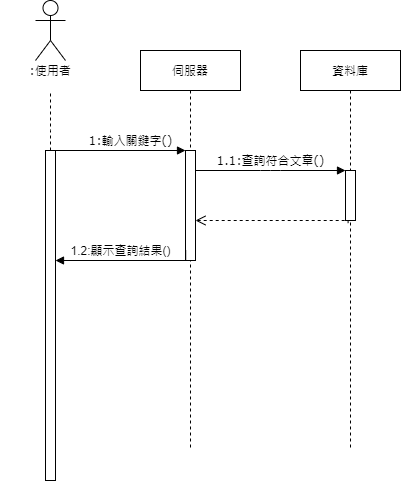

The diagram above was exported from draw.io. Its source (the exported page's mxGraphModel, read from the mxfile embedded in the PNG):
<mxGraphModel dx="1038" dy="524" grid="1" gridSize="10" guides="1" tooltips="1" connect="1" arrows="1" fold="1" page="1" pageScale="1" pageWidth="1100" pageHeight="850" background="#ffffff" math="0" shadow="0">
  <root>
    <mxCell id="0" />
    <mxCell id="1" parent="0" />
    <mxCell id="7baba1c4bc27f4b0-2" value="伺服器" style="shape=umlLifeline;perimeter=lifelinePerimeter;whiteSpace=wrap;html=1;container=1;collapsible=0;recursiveResize=0;outlineConnect=0;rounded=0;shadow=0;comic=0;labelBackgroundColor=none;strokeWidth=1;fontFamily=Verdana;fontSize=12;align=center;" parent="1" vertex="1">
      <mxGeometry x="240" y="80" width="100" height="400" as="geometry" />
    </mxCell>
    <mxCell id="7baba1c4bc27f4b0-10" value="" style="html=1;points=[];perimeter=orthogonalPerimeter;rounded=0;shadow=0;comic=0;labelBackgroundColor=none;strokeWidth=1;fontFamily=Verdana;fontSize=12;align=center;" parent="7baba1c4bc27f4b0-2" vertex="1">
      <mxGeometry x="45" y="100" width="10" height="110" as="geometry" />
    </mxCell>
    <mxCell id="2M-YSGYRWdpxbiTatYeM-12" value="" style="html=1;verticalAlign=bottom;endArrow=open;dashed=1;endSize=8;rounded=0;edgeStyle=orthogonalEdgeStyle;exitX=0.26;exitY=1.052;exitDx=0;exitDy=0;exitPerimeter=0;" parent="7baba1c4bc27f4b0-2" source="7baba1c4bc27f4b0-13" edge="1">
      <mxGeometry relative="1" as="geometry">
        <mxPoint x="135" y="170" as="sourcePoint" />
        <mxPoint x="55" y="170" as="targetPoint" />
        <Array as="points">
          <mxPoint x="208" y="170" />
        </Array>
      </mxGeometry>
    </mxCell>
    <mxCell id="7baba1c4bc27f4b0-3" value="資料庫" style="shape=umlLifeline;perimeter=lifelinePerimeter;whiteSpace=wrap;html=1;container=1;collapsible=0;recursiveResize=0;outlineConnect=0;rounded=0;shadow=0;comic=0;labelBackgroundColor=none;strokeWidth=1;fontFamily=Verdana;fontSize=12;align=center;" parent="1" vertex="1">
      <mxGeometry x="400" y="80" width="100" height="400" as="geometry" />
    </mxCell>
    <mxCell id="7baba1c4bc27f4b0-13" value="" style="html=1;points=[];perimeter=orthogonalPerimeter;rounded=0;shadow=0;comic=0;labelBackgroundColor=none;strokeWidth=1;fontFamily=Verdana;fontSize=12;align=center;" parent="7baba1c4bc27f4b0-3" vertex="1">
      <mxGeometry x="45" y="120" width="10" height="50" as="geometry" />
    </mxCell>
    <mxCell id="7baba1c4bc27f4b0-8" value=":使用者" style="shape=umlLifeline;perimeter=lifelinePerimeter;whiteSpace=wrap;html=1;container=1;collapsible=0;recursiveResize=0;outlineConnect=0;rounded=1;shadow=0;comic=0;labelBackgroundColor=none;strokeWidth=1;fontFamily=Verdana;fontSize=12;align=center;fillColor=none;size=40;strokeColor=none;" parent="1" vertex="1">
      <mxGeometry x="100" y="80" width="100" height="400" as="geometry" />
    </mxCell>
    <mxCell id="7baba1c4bc27f4b0-9" value="" style="html=1;points=[];perimeter=orthogonalPerimeter;rounded=0;shadow=0;comic=0;labelBackgroundColor=none;strokeWidth=1;fontFamily=Verdana;fontSize=12;align=center;" parent="7baba1c4bc27f4b0-8" vertex="1">
      <mxGeometry x="45" y="100" width="10" height="330" as="geometry" />
    </mxCell>
    <mxCell id="7baba1c4bc27f4b0-11" value="1:輸入關鍵字()" style="html=1;verticalAlign=bottom;endArrow=block;entryX=0;entryY=0;labelBackgroundColor=none;fontFamily=Verdana;fontSize=12;edgeStyle=elbowEdgeStyle;elbow=vertical;" parent="1" source="7baba1c4bc27f4b0-9" target="7baba1c4bc27f4b0-10" edge="1">
      <mxGeometry x="0.1538" relative="1" as="geometry">
        <mxPoint x="220" y="190" as="sourcePoint" />
        <mxPoint as="offset" />
      </mxGeometry>
    </mxCell>
    <mxCell id="7baba1c4bc27f4b0-14" value="1.1:查詢符合文章()" style="html=1;verticalAlign=bottom;endArrow=block;entryX=0;entryY=0;labelBackgroundColor=none;fontFamily=Verdana;fontSize=12;edgeStyle=elbowEdgeStyle;elbow=vertical;" parent="1" source="7baba1c4bc27f4b0-10" target="7baba1c4bc27f4b0-13" edge="1">
      <mxGeometry relative="1" as="geometry">
        <mxPoint x="370" y="200" as="sourcePoint" />
      </mxGeometry>
    </mxCell>
    <mxCell id="-jyuBSduhx_xNrM7RFQ3-1" value="" style="shape=umlActor;verticalLabelPosition=bottom;verticalAlign=top;html=1;outlineConnect=0;fillColor=none;gradientColor=none;" parent="1" vertex="1">
      <mxGeometry x="135" y="30" width="30" height="60" as="geometry" />
    </mxCell>
    <mxCell id="-jyuBSduhx_xNrM7RFQ3-6" style="edgeStyle=orthogonalEdgeStyle;rounded=0;orthogonalLoop=1;jettySize=auto;html=1;endArrow=none;endFill=0;dashed=1;" parent="1" source="7baba1c4bc27f4b0-9" edge="1">
      <mxGeometry relative="1" as="geometry">
        <mxPoint x="150" y="120" as="targetPoint" />
        <Array as="points">
          <mxPoint x="150" y="160" />
          <mxPoint x="150" y="160" />
        </Array>
      </mxGeometry>
    </mxCell>
    <mxCell id="-jyuBSduhx_xNrM7RFQ3-13" value="1.2:顯示查詢結果()" style="edgeStyle=orthogonalEdgeStyle;rounded=0;orthogonalLoop=1;jettySize=auto;html=1;endArrow=block;endFill=1;exitX=0.02;exitY=0.909;exitDx=0;exitDy=0;exitPerimeter=0;" parent="1" source="7baba1c4bc27f4b0-10" edge="1">
      <mxGeometry x="0.0728" y="-10" relative="1" as="geometry">
        <mxPoint x="280" y="290" as="sourcePoint" />
        <mxPoint x="155" y="290" as="targetPoint" />
        <Array as="points">
          <mxPoint x="285" y="290" />
        </Array>
        <mxPoint as="offset" />
      </mxGeometry>
    </mxCell>
  </root>
</mxGraphModel>